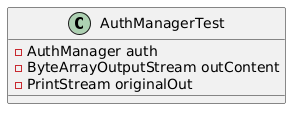

The diagram above was rendered by PlantUML. Its source (embedded in the PNG):
@startuml
class AuthManagerTest {
    - AuthManager auth
    - ByteArrayOutputStream outContent
    - PrintStream originalOut
}
@enduml